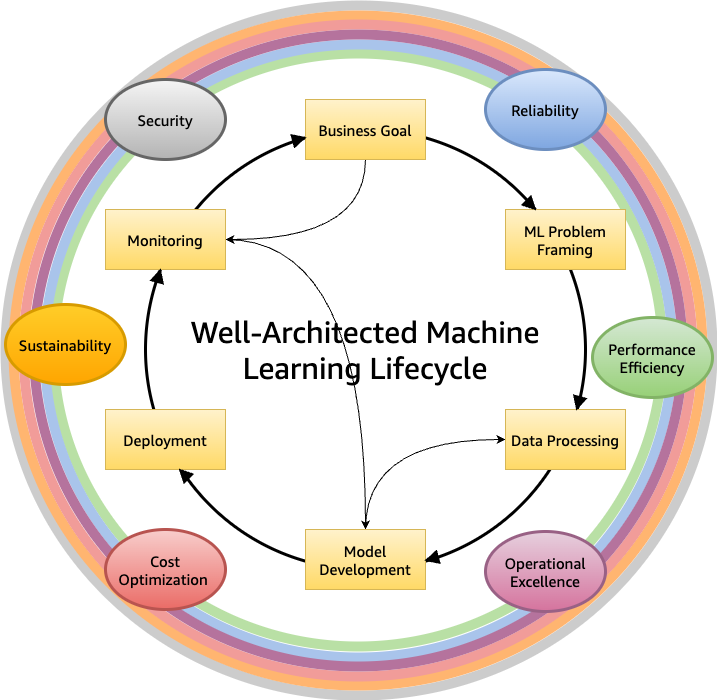

The diagram above was exported from draw.io. Its source (the exported page's mxGraphModel, read from the mxfile embedded in the PNG):
<mxGraphModel dx="1434" dy="824" grid="0" gridSize="10" guides="1" tooltips="1" connect="1" arrows="1" fold="1" page="1" pageScale="1" pageWidth="1100" pageHeight="850" background="none" math="0" shadow="0">
  <root>
    <mxCell id="0" />
    <mxCell id="1" parent="0" />
    <mxCell id="XvxJFTjl9EPnKWNVtkaj-20" value="" style="ellipse;whiteSpace=wrap;html=1;fontFamily=Amazon Ember;strokeWidth=10;fontSize=15;strokeColor=#cccccc;" parent="1" vertex="1">
      <mxGeometry x="243" y="108" width="707" height="690" as="geometry" />
    </mxCell>
    <mxCell id="Y6NFh1z8aavhUYBx1lt6-2" value="" style="ellipse;whiteSpace=wrap;html=1;fontFamily=Amazon Ember;strokeWidth=10;fontSize=15;strokeColor=#b9e0a5;fillColor=none;" parent="1" vertex="1">
      <mxGeometry x="291" y="156" width="609" height="593" as="geometry" />
    </mxCell>
    <mxCell id="Y6NFh1z8aavhUYBx1lt6-3" value="" style="ellipse;whiteSpace=wrap;html=1;fontFamily=Amazon Ember;strokeWidth=10;fontSize=15;strokeColor=#ffb570;fillColor=none;" parent="1" vertex="1">
      <mxGeometry x="251" y="118" width="689" height="670" as="geometry" />
    </mxCell>
    <mxCell id="Y6NFh1z8aavhUYBx1lt6-1" value="" style="ellipse;whiteSpace=wrap;html=1;fontFamily=Amazon Ember;strokeWidth=10;fontSize=15;strokeColor=#a9c4eb;fillColor=none;" parent="1" vertex="1">
      <mxGeometry x="282" y="147" width="628" height="613" as="geometry" />
    </mxCell>
    <mxCell id="Y6NFh1z8aavhUYBx1lt6-4" value="" style="ellipse;whiteSpace=wrap;html=1;fontFamily=Amazon Ember;strokeWidth=10;fontSize=15;strokeColor=#f19c99;fillColor=none;" parent="1" vertex="1">
      <mxGeometry x="261" y="127" width="669" height="652" as="geometry" />
    </mxCell>
    <mxCell id="Y6NFh1z8aavhUYBx1lt6-5" value="" style="ellipse;whiteSpace=wrap;html=1;fontFamily=Amazon Ember;strokeWidth=10;fontSize=15;strokeColor=#b5739d;fillColor=none;" parent="1" vertex="1">
      <mxGeometry x="271.5" y="137" width="648.5" height="632" as="geometry" />
    </mxCell>
    <mxCell id="XvxJFTjl9EPnKWNVtkaj-2" value="&lt;font style=&quot;font-size: 30px;&quot;&gt;Well-Architected Machine Learning Lifecycle&lt;/font&gt;" style="ellipse;whiteSpace=wrap;html=1;fontFamily=Amazon Ember;strokeWidth=3;fontSize=30;" parent="1" vertex="1">
      <mxGeometry x="383" y="232" width="440" height="440" as="geometry" />
    </mxCell>
    <mxCell id="XvxJFTjl9EPnKWNVtkaj-17" style="edgeStyle=orthogonalEdgeStyle;rounded=0;orthogonalLoop=1;jettySize=auto;html=1;entryX=1;entryY=0.5;entryDx=0;entryDy=0;fontFamily=Amazon Ember;curved=1;strokeWidth=1;fontSize=15;" parent="1" source="XvxJFTjl9EPnKWNVtkaj-3" target="XvxJFTjl9EPnKWNVtkaj-4" edge="1">
      <mxGeometry relative="1" as="geometry">
        <Array as="points">
          <mxPoint x="603" y="342" />
        </Array>
      </mxGeometry>
    </mxCell>
    <mxCell id="XvxJFTjl9EPnKWNVtkaj-3" value="Business Goal" style="rounded=0;whiteSpace=wrap;html=1;fontFamily=Amazon Ember;fontSize=15;fillColor=#fff2cc;gradientColor=#ffd966;strokeColor=#d6b656;" parent="1" vertex="1">
      <mxGeometry x="543" y="202" width="120" height="60" as="geometry" />
    </mxCell>
    <mxCell id="XvxJFTjl9EPnKWNVtkaj-18" style="edgeStyle=orthogonalEdgeStyle;curved=1;rounded=0;orthogonalLoop=1;jettySize=auto;html=1;fontFamily=Amazon Ember;strokeWidth=1;fontSize=15;" parent="1" source="XvxJFTjl9EPnKWNVtkaj-4" target="XvxJFTjl9EPnKWNVtkaj-7" edge="1">
      <mxGeometry relative="1" as="geometry" />
    </mxCell>
    <mxCell id="XvxJFTjl9EPnKWNVtkaj-4" value="Monitoring" style="rounded=0;whiteSpace=wrap;html=1;fontFamily=Amazon Ember;fontSize=15;fillColor=#fff2cc;gradientColor=#ffd966;strokeColor=#d6b656;" parent="1" vertex="1">
      <mxGeometry x="343" y="312" width="120" height="60" as="geometry" />
    </mxCell>
    <mxCell id="XvxJFTjl9EPnKWNVtkaj-5" value="ML Problem Framing" style="rounded=0;whiteSpace=wrap;html=1;fontFamily=Amazon Ember;fontSize=15;fillColor=#fff2cc;gradientColor=#ffd966;strokeColor=#d6b656;" parent="1" vertex="1">
      <mxGeometry x="743" y="312" width="120" height="60" as="geometry" />
    </mxCell>
    <mxCell id="XvxJFTjl9EPnKWNVtkaj-6" value="Deployment" style="rounded=0;whiteSpace=wrap;html=1;fontFamily=Amazon Ember;fontSize=15;fillColor=#fff2cc;gradientColor=#ffd966;strokeColor=#d6b656;" parent="1" vertex="1">
      <mxGeometry x="343" y="512" width="120" height="60" as="geometry" />
    </mxCell>
    <mxCell id="XvxJFTjl9EPnKWNVtkaj-19" style="edgeStyle=orthogonalEdgeStyle;curved=1;rounded=0;orthogonalLoop=1;jettySize=auto;html=1;entryX=0;entryY=0.5;entryDx=0;entryDy=0;fontFamily=Amazon Ember;strokeWidth=1;fontSize=15;" parent="1" source="XvxJFTjl9EPnKWNVtkaj-7" target="XvxJFTjl9EPnKWNVtkaj-8" edge="1">
      <mxGeometry relative="1" as="geometry">
        <Array as="points">
          <mxPoint x="603" y="542" />
        </Array>
      </mxGeometry>
    </mxCell>
    <mxCell id="XvxJFTjl9EPnKWNVtkaj-7" value="Model Development" style="rounded=0;whiteSpace=wrap;html=1;fontFamily=Amazon Ember;fontSize=15;fillColor=#fff2cc;gradientColor=#ffd966;strokeColor=#d6b656;" parent="1" vertex="1">
      <mxGeometry x="543" y="632" width="120" height="60" as="geometry" />
    </mxCell>
    <mxCell id="XvxJFTjl9EPnKWNVtkaj-8" value="Data Processing" style="rounded=0;whiteSpace=wrap;html=1;fontFamily=Amazon Ember;fontSize=15;fillColor=#fff2cc;gradientColor=#ffd966;strokeColor=#d6b656;" parent="1" vertex="1">
      <mxGeometry x="743" y="512" width="120" height="60" as="geometry" />
    </mxCell>
    <mxCell id="XvxJFTjl9EPnKWNVtkaj-78" value="" style="triangle;whiteSpace=wrap;html=1;fontFamily=Amazon Ember;fontSize=30;strokeWidth=3;fillColor=#000000;rotation=45;" parent="1" vertex="1">
      <mxGeometry x="763" y="302" width="10" height="10" as="geometry" />
    </mxCell>
    <mxCell id="XvxJFTjl9EPnKWNVtkaj-79" value="" style="triangle;whiteSpace=wrap;html=1;fontFamily=Amazon Ember;fontSize=30;strokeWidth=3;fillColor=#000000;rotation=105;" parent="1" vertex="1">
      <mxGeometry x="811" y="500" width="10" height="10" as="geometry" />
    </mxCell>
    <mxCell id="XvxJFTjl9EPnKWNVtkaj-80" value="" style="triangle;whiteSpace=wrap;html=1;fontFamily=Amazon Ember;fontSize=30;strokeWidth=3;fillColor=#000000;rotation=-195;" parent="1" vertex="1">
      <mxGeometry x="665" y="656" width="10" height="10" as="geometry" />
    </mxCell>
    <mxCell id="XvxJFTjl9EPnKWNVtkaj-81" value="" style="triangle;whiteSpace=wrap;html=1;fontFamily=Amazon Ember;fontSize=30;strokeWidth=3;fillColor=#000000;rotation=-135;" parent="1" vertex="1">
      <mxGeometry x="417" y="572" width="10" height="10" as="geometry" />
    </mxCell>
    <mxCell id="XvxJFTjl9EPnKWNVtkaj-82" value="" style="triangle;whiteSpace=wrap;html=1;fontFamily=Amazon Ember;fontSize=30;strokeWidth=3;fillColor=#000000;rotation=-75;" parent="1" vertex="1">
      <mxGeometry x="391" y="374" width="10" height="10" as="geometry" />
    </mxCell>
    <mxCell id="XvxJFTjl9EPnKWNVtkaj-83" value="" style="triangle;whiteSpace=wrap;html=1;fontFamily=Amazon Ember;fontSize=30;strokeWidth=3;fillColor=#000000;rotation=-15;" parent="1" vertex="1">
      <mxGeometry x="531" y="237" width="10" height="10" as="geometry" />
    </mxCell>
    <mxCell id="XvxJFTjl9EPnKWNVtkaj-30" value="Reliability" style="ellipse;whiteSpace=wrap;html=1;fontFamily=Amazon Ember;strokeWidth=3;fontSize=15;fillColor=#dae8fc;gradientColor=#7ea6e0;strokeColor=#6c8ebf;" parent="1" vertex="1">
      <mxGeometry x="723" y="172" width="120" height="80" as="geometry" />
    </mxCell>
    <mxCell id="XvxJFTjl9EPnKWNVtkaj-34" value="Performance Efficiency" style="ellipse;whiteSpace=wrap;html=1;fontFamily=Amazon Ember;strokeWidth=3;fontSize=15;fillColor=#d5e8d4;gradientColor=#97d077;strokeColor=#82b366;" parent="1" vertex="1">
      <mxGeometry x="830" y="420" width="120" height="80" as="geometry" />
    </mxCell>
    <mxCell id="XvxJFTjl9EPnKWNVtkaj-35" value="Operational Excellence" style="ellipse;whiteSpace=wrap;html=1;fontFamily=Amazon Ember;strokeWidth=3;fontSize=15;fillColor=#e6d0de;gradientColor=#d5739d;strokeColor=#996185;" parent="1" vertex="1">
      <mxGeometry x="723" y="634" width="120" height="80" as="geometry" />
    </mxCell>
    <mxCell id="XvxJFTjl9EPnKWNVtkaj-36" value="Cost Optimization&amp;nbsp;" style="ellipse;whiteSpace=wrap;html=1;fontFamily=Amazon Ember;strokeWidth=3;fontSize=15;fillColor=#f8cecc;gradientColor=#ea6b66;strokeColor=#b85450;" parent="1" vertex="1">
      <mxGeometry x="343" y="632" width="120" height="80" as="geometry" />
    </mxCell>
    <mxCell id="XvxJFTjl9EPnKWNVtkaj-37" value="Sustainability" style="ellipse;whiteSpace=wrap;html=1;fontFamily=Amazon Ember;strokeWidth=3;fontSize=15;fillColor=#ffcd28;gradientColor=#ffa500;strokeColor=#d79b00;" parent="1" vertex="1">
      <mxGeometry x="243" y="407" width="120" height="80" as="geometry" />
    </mxCell>
    <mxCell id="XvxJFTjl9EPnKWNVtkaj-33" value="Security" style="ellipse;whiteSpace=wrap;html=1;fontFamily=Amazon Ember;strokeWidth=3;fontSize=15;fillColor=#f5f5f5;gradientColor=#b3b3b3;strokeColor=#666666;" parent="1" vertex="1">
      <mxGeometry x="343" y="182" width="120" height="80" as="geometry" />
    </mxCell>
  </root>
</mxGraphModel>